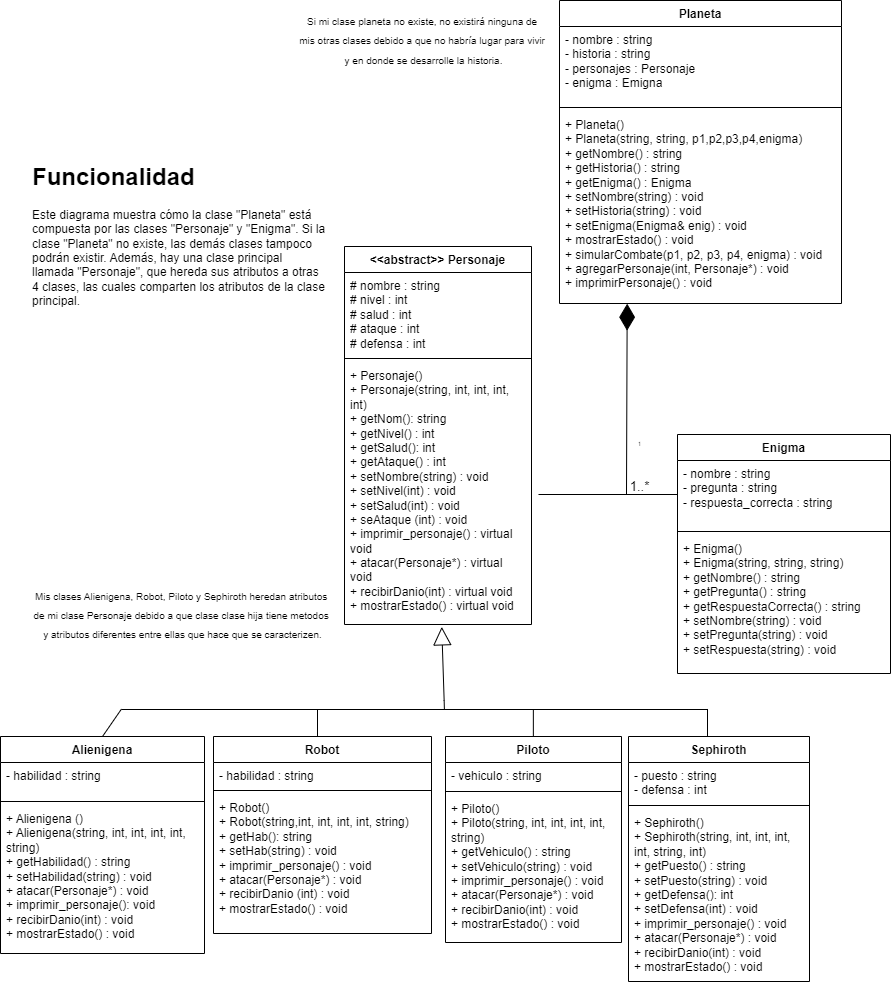

The diagram above was exported from draw.io. Its source (the exported page's mxGraphModel, read from the mxfile embedded in the PNG):
<mxGraphModel dx="1751" dy="1044" grid="0" gridSize="10" guides="1" tooltips="1" connect="1" arrows="1" fold="1" page="0" pageScale="1" pageWidth="827" pageHeight="1169" math="0" shadow="0">
  <root>
    <mxCell id="0" />
    <mxCell id="1" parent="0" />
    <mxCell id="QallxlFXFGSjbkEQSzgg-1" value="&amp;lt;&amp;lt;abstract&amp;gt;&amp;gt; Personaje" style="swimlane;fontStyle=1;align=center;verticalAlign=top;childLayout=stackLayout;horizontal=1;startSize=26;horizontalStack=0;resizeParent=1;resizeParentMax=0;resizeLast=0;collapsible=1;marginBottom=0;whiteSpace=wrap;html=1;" parent="1" vertex="1">
      <mxGeometry x="65" y="-117" width="187" height="378" as="geometry" />
    </mxCell>
    <mxCell id="QallxlFXFGSjbkEQSzgg-2" value="# nombre : string&lt;div&gt;# nivel : int&lt;/div&gt;&lt;div&gt;# salud : int&lt;/div&gt;&lt;div&gt;# ataque : int&lt;/div&gt;&lt;div&gt;# defensa : int&lt;/div&gt;" style="text;strokeColor=none;fillColor=none;align=left;verticalAlign=top;spacingLeft=4;spacingRight=4;overflow=hidden;rotatable=0;points=[[0,0.5],[1,0.5]];portConstraint=eastwest;whiteSpace=wrap;html=1;" parent="QallxlFXFGSjbkEQSzgg-1" vertex="1">
      <mxGeometry y="26" width="187" height="82" as="geometry" />
    </mxCell>
    <mxCell id="QallxlFXFGSjbkEQSzgg-3" value="" style="line;strokeWidth=1;fillColor=none;align=left;verticalAlign=middle;spacingTop=-1;spacingLeft=3;spacingRight=3;rotatable=0;labelPosition=right;points=[];portConstraint=eastwest;strokeColor=inherit;" parent="QallxlFXFGSjbkEQSzgg-1" vertex="1">
      <mxGeometry y="108" width="187" height="8" as="geometry" />
    </mxCell>
    <mxCell id="QallxlFXFGSjbkEQSzgg-4" value="&lt;div&gt;+ Personaje()&amp;nbsp;&lt;/div&gt;&lt;div&gt;+ Personaje(string, int, int, int, int)&amp;nbsp;&lt;/div&gt;&lt;div&gt;+ getNom(): string&lt;/div&gt;&lt;div&gt;+ getNivel() : int&lt;/div&gt;&lt;div&gt;+ getSalud(): int&lt;/div&gt;&lt;div&gt;+ getAtaque() : int&lt;/div&gt;&lt;div&gt;+ setNombre(string) : void&lt;/div&gt;&lt;div&gt;+ setNivel(int) : void&lt;/div&gt;&lt;div&gt;+ setSalud(int) : void&lt;/div&gt;&lt;div&gt;+ seAtaque (int) : void&lt;/div&gt;+ imprimir_personaje() : virtual void&lt;div&gt;+ atacar(Personaje*) : virtual void&lt;/div&gt;&lt;div&gt;+ recibirDanio(int) : virtual void&amp;nbsp;&lt;/div&gt;&lt;div&gt;+ mostrarEstado() : virtual void&lt;/div&gt;" style="text;strokeColor=none;fillColor=none;align=left;verticalAlign=top;spacingLeft=4;spacingRight=4;overflow=hidden;rotatable=0;points=[[0,0.5],[1,0.5]];portConstraint=eastwest;whiteSpace=wrap;html=1;" parent="QallxlFXFGSjbkEQSzgg-1" vertex="1">
      <mxGeometry y="116" width="187" height="262" as="geometry" />
    </mxCell>
    <mxCell id="QallxlFXFGSjbkEQSzgg-5" value="Sephiroth" style="swimlane;fontStyle=1;align=center;verticalAlign=top;childLayout=stackLayout;horizontal=1;startSize=26;horizontalStack=0;resizeParent=1;resizeParentMax=0;resizeLast=0;collapsible=1;marginBottom=0;whiteSpace=wrap;html=1;" parent="1" vertex="1">
      <mxGeometry x="349" y="373" width="181" height="245" as="geometry" />
    </mxCell>
    <mxCell id="QallxlFXFGSjbkEQSzgg-6" value="- puesto : string&lt;div&gt;- defensa : int&lt;/div&gt;" style="text;strokeColor=none;fillColor=none;align=left;verticalAlign=top;spacingLeft=4;spacingRight=4;overflow=hidden;rotatable=0;points=[[0,0.5],[1,0.5]];portConstraint=eastwest;whiteSpace=wrap;html=1;" parent="QallxlFXFGSjbkEQSzgg-5" vertex="1">
      <mxGeometry y="26" width="181" height="39" as="geometry" />
    </mxCell>
    <mxCell id="QallxlFXFGSjbkEQSzgg-7" value="" style="line;strokeWidth=1;fillColor=none;align=left;verticalAlign=middle;spacingTop=-1;spacingLeft=3;spacingRight=3;rotatable=0;labelPosition=right;points=[];portConstraint=eastwest;strokeColor=inherit;" parent="QallxlFXFGSjbkEQSzgg-5" vertex="1">
      <mxGeometry y="65" width="181" height="8" as="geometry" />
    </mxCell>
    <mxCell id="QallxlFXFGSjbkEQSzgg-8" value="&lt;div&gt;+ Sephiroth()&amp;nbsp;&lt;/div&gt;&lt;div&gt;+ Sephiroth(string, int, int, int, int, string, int&lt;span style=&quot;background-color: initial;&quot;&gt;)&amp;nbsp;&lt;/span&gt;&lt;/div&gt;&lt;div&gt;+ getPuesto() : string&lt;/div&gt;&lt;div&gt;+ setPuesto(string) : void&lt;/div&gt;&lt;div&gt;+ getDefensa(): int&lt;/div&gt;&lt;div&gt;+ setDefensa(int) : void&lt;/div&gt;&lt;div&gt;+ imprimir_personaje() : void&lt;/div&gt;&lt;div&gt;+ atacar(Personaje*) : void&lt;/div&gt;&lt;div&gt;+ recibirDanio(int) : void&lt;/div&gt;&lt;div&gt;+ mostrarEstado() : void&lt;/div&gt;" style="text;strokeColor=none;fillColor=none;align=left;verticalAlign=top;spacingLeft=4;spacingRight=4;overflow=hidden;rotatable=0;points=[[0,0.5],[1,0.5]];portConstraint=eastwest;whiteSpace=wrap;html=1;" parent="QallxlFXFGSjbkEQSzgg-5" vertex="1">
      <mxGeometry y="73" width="181" height="172" as="geometry" />
    </mxCell>
    <mxCell id="QallxlFXFGSjbkEQSzgg-9" value="Alienigena" style="swimlane;fontStyle=1;align=center;verticalAlign=top;childLayout=stackLayout;horizontal=1;startSize=26;horizontalStack=0;resizeParent=1;resizeParentMax=0;resizeLast=0;collapsible=1;marginBottom=0;whiteSpace=wrap;html=1;" parent="1" vertex="1">
      <mxGeometry x="-279" y="373" width="204" height="217" as="geometry" />
    </mxCell>
    <mxCell id="QallxlFXFGSjbkEQSzgg-10" value="- habilidad : string" style="text;strokeColor=none;fillColor=none;align=left;verticalAlign=top;spacingLeft=4;spacingRight=4;overflow=hidden;rotatable=0;points=[[0,0.5],[1,0.5]];portConstraint=eastwest;whiteSpace=wrap;html=1;" parent="QallxlFXFGSjbkEQSzgg-9" vertex="1">
      <mxGeometry y="26" width="204" height="35" as="geometry" />
    </mxCell>
    <mxCell id="QallxlFXFGSjbkEQSzgg-11" value="" style="line;strokeWidth=1;fillColor=none;align=left;verticalAlign=middle;spacingTop=-1;spacingLeft=3;spacingRight=3;rotatable=0;labelPosition=right;points=[];portConstraint=eastwest;strokeColor=inherit;" parent="QallxlFXFGSjbkEQSzgg-9" vertex="1">
      <mxGeometry y="61" width="204" height="8" as="geometry" />
    </mxCell>
    <mxCell id="QallxlFXFGSjbkEQSzgg-12" value="&lt;div&gt;+ Alienigena ()&amp;nbsp;&lt;/div&gt;&lt;div&gt;+ Alienigena(string, int, int, int, int, string)&lt;/div&gt;&lt;div&gt;+ getHabilidad() : string&lt;/div&gt;&lt;div&gt;&lt;span style=&quot;background-color: initial;&quot;&gt;+ setHabilidad(string) : void&lt;/span&gt;&lt;br&gt;&lt;/div&gt;&lt;div&gt;&lt;span style=&quot;background-color: initial;&quot;&gt;+ atacar(Personaje*) : void&lt;/span&gt;&lt;/div&gt;&lt;div&gt;&lt;span style=&quot;background-color: initial;&quot;&gt;+ imprimir_personaje(): void&lt;/span&gt;&lt;/div&gt;&lt;div&gt;&lt;span style=&quot;background-color: initial;&quot;&gt;+ recibirDanio(int) : void&lt;br&gt;+ mostrarEstado() : void&lt;/span&gt;&lt;/div&gt;&lt;div&gt;&lt;span style=&quot;background-color: initial;&quot;&gt;&lt;br&gt;&lt;/span&gt;&lt;/div&gt;" style="text;strokeColor=none;fillColor=none;align=left;verticalAlign=top;spacingLeft=4;spacingRight=4;overflow=hidden;rotatable=0;points=[[0,0.5],[1,0.5]];portConstraint=eastwest;whiteSpace=wrap;html=1;" parent="QallxlFXFGSjbkEQSzgg-9" vertex="1">
      <mxGeometry y="69" width="204" height="148" as="geometry" />
    </mxCell>
    <mxCell id="QallxlFXFGSjbkEQSzgg-13" value="Robot" style="swimlane;fontStyle=1;align=center;verticalAlign=top;childLayout=stackLayout;horizontal=1;startSize=26;horizontalStack=0;resizeParent=1;resizeParentMax=0;resizeLast=0;collapsible=1;marginBottom=0;whiteSpace=wrap;html=1;" parent="1" vertex="1">
      <mxGeometry x="-66" y="373" width="218" height="197" as="geometry" />
    </mxCell>
    <mxCell id="QallxlFXFGSjbkEQSzgg-14" value="&lt;div&gt;- habilidad : string&lt;/div&gt;" style="text;strokeColor=none;fillColor=none;align=left;verticalAlign=top;spacingLeft=4;spacingRight=4;overflow=hidden;rotatable=0;points=[[0,0.5],[1,0.5]];portConstraint=eastwest;whiteSpace=wrap;html=1;" parent="QallxlFXFGSjbkEQSzgg-13" vertex="1">
      <mxGeometry y="26" width="218" height="24" as="geometry" />
    </mxCell>
    <mxCell id="QallxlFXFGSjbkEQSzgg-15" value="" style="line;strokeWidth=1;fillColor=none;align=left;verticalAlign=middle;spacingTop=-1;spacingLeft=3;spacingRight=3;rotatable=0;labelPosition=right;points=[];portConstraint=eastwest;strokeColor=inherit;" parent="QallxlFXFGSjbkEQSzgg-13" vertex="1">
      <mxGeometry y="50" width="218" height="8" as="geometry" />
    </mxCell>
    <mxCell id="QallxlFXFGSjbkEQSzgg-16" value="&lt;div&gt;+ Robot()&amp;nbsp;&lt;/div&gt;&lt;div&gt;+ Robot(string,int, int, int, int, string)&lt;/div&gt;&lt;div&gt;&lt;span style=&quot;background-color: initial;&quot;&gt;+ getHab(): string&lt;/span&gt;&lt;br&gt;&lt;/div&gt;&lt;div&gt;&lt;span style=&quot;background-color: initial;&quot;&gt;+ setHab(string) : void&lt;/span&gt;&lt;br&gt;&lt;/div&gt;&lt;div&gt;&lt;span style=&quot;background-color: initial;&quot;&gt;+ imprimir_personaje() : void&lt;/span&gt;&lt;br&gt;&lt;/div&gt;&lt;div&gt;+ atacar(Personaje*) : void&lt;/div&gt;&lt;div&gt;+ recibirDanio (int) : void&lt;/div&gt;&lt;div&gt;+ mostrarEstado() : void&lt;/div&gt;" style="text;strokeColor=none;fillColor=none;align=left;verticalAlign=top;spacingLeft=4;spacingRight=4;overflow=hidden;rotatable=0;points=[[0,0.5],[1,0.5]];portConstraint=eastwest;whiteSpace=wrap;html=1;" parent="QallxlFXFGSjbkEQSzgg-13" vertex="1">
      <mxGeometry y="58" width="218" height="139" as="geometry" />
    </mxCell>
    <mxCell id="QallxlFXFGSjbkEQSzgg-17" value="Piloto" style="swimlane;fontStyle=1;align=center;verticalAlign=top;childLayout=stackLayout;horizontal=1;startSize=26;horizontalStack=0;resizeParent=1;resizeParentMax=0;resizeLast=0;collapsible=1;marginBottom=0;whiteSpace=wrap;html=1;" parent="1" vertex="1">
      <mxGeometry x="166" y="373" width="176" height="206" as="geometry" />
    </mxCell>
    <mxCell id="QallxlFXFGSjbkEQSzgg-18" value="- vehiculo : string" style="text;strokeColor=none;fillColor=none;align=left;verticalAlign=top;spacingLeft=4;spacingRight=4;overflow=hidden;rotatable=0;points=[[0,0.5],[1,0.5]];portConstraint=eastwest;whiteSpace=wrap;html=1;" parent="QallxlFXFGSjbkEQSzgg-17" vertex="1">
      <mxGeometry y="26" width="176" height="25" as="geometry" />
    </mxCell>
    <mxCell id="QallxlFXFGSjbkEQSzgg-19" value="" style="line;strokeWidth=1;fillColor=none;align=left;verticalAlign=middle;spacingTop=-1;spacingLeft=3;spacingRight=3;rotatable=0;labelPosition=right;points=[];portConstraint=eastwest;strokeColor=inherit;" parent="QallxlFXFGSjbkEQSzgg-17" vertex="1">
      <mxGeometry y="51" width="176" height="8" as="geometry" />
    </mxCell>
    <mxCell id="QallxlFXFGSjbkEQSzgg-20" value="&lt;div&gt;+ Piloto()&amp;nbsp;&lt;/div&gt;&lt;div&gt;+ Piloto(string, int, int, int, int, string&lt;span style=&quot;background-color: initial;&quot;&gt;)&amp;nbsp;&lt;/span&gt;&lt;/div&gt;&lt;div&gt;+ getVehiculo() : string&lt;/div&gt;&lt;div&gt;+ setVehiculo(string) : void&lt;/div&gt;&lt;div&gt;+ imprimir_personaje() : void&lt;/div&gt;&lt;div&gt;+ atacar(Personaje*) : void&lt;/div&gt;&lt;div&gt;+ recibirDanio(int) : void&lt;/div&gt;&lt;div&gt;+ mostrarEstado() : void&lt;/div&gt;" style="text;strokeColor=none;fillColor=none;align=left;verticalAlign=top;spacingLeft=4;spacingRight=4;overflow=hidden;rotatable=0;points=[[0,0.5],[1,0.5]];portConstraint=eastwest;whiteSpace=wrap;html=1;" parent="QallxlFXFGSjbkEQSzgg-17" vertex="1">
      <mxGeometry y="59" width="176" height="147" as="geometry" />
    </mxCell>
    <mxCell id="QallxlFXFGSjbkEQSzgg-21" value="Planeta" style="swimlane;fontStyle=1;align=center;verticalAlign=top;childLayout=stackLayout;horizontal=1;startSize=26;horizontalStack=0;resizeParent=1;resizeParentMax=0;resizeLast=0;collapsible=1;marginBottom=0;whiteSpace=wrap;html=1;" parent="1" vertex="1">
      <mxGeometry x="280" y="-363" width="282" height="303" as="geometry" />
    </mxCell>
    <mxCell id="QallxlFXFGSjbkEQSzgg-22" value="- nombre : string&lt;div&gt;&lt;span style=&quot;background-color: initial;&quot;&gt;- historia : string&lt;/span&gt;&lt;div&gt;- personajes : Personaje&lt;br&gt;&lt;/div&gt;&lt;/div&gt;&lt;div&gt;- enigma : Emigna&lt;/div&gt;" style="text;strokeColor=none;fillColor=none;align=left;verticalAlign=top;spacingLeft=4;spacingRight=4;overflow=hidden;rotatable=0;points=[[0,0.5],[1,0.5]];portConstraint=eastwest;whiteSpace=wrap;html=1;" parent="QallxlFXFGSjbkEQSzgg-21" vertex="1">
      <mxGeometry y="26" width="282" height="77" as="geometry" />
    </mxCell>
    <mxCell id="QallxlFXFGSjbkEQSzgg-23" value="" style="line;strokeWidth=1;fillColor=none;align=left;verticalAlign=middle;spacingTop=-1;spacingLeft=3;spacingRight=3;rotatable=0;labelPosition=right;points=[];portConstraint=eastwest;strokeColor=inherit;" parent="QallxlFXFGSjbkEQSzgg-21" vertex="1">
      <mxGeometry y="103" width="282" height="8" as="geometry" />
    </mxCell>
    <mxCell id="QallxlFXFGSjbkEQSzgg-24" value="&lt;div&gt;&lt;div&gt;+ Planeta()&amp;nbsp;&lt;/div&gt;&lt;div&gt;+ Planeta(string, string, p1,p2,p3,p4,enigma)&amp;nbsp;&lt;/div&gt;&lt;div&gt;+ getNombre() : string&lt;/div&gt;&lt;div&gt;&lt;span style=&quot;background-color: initial;&quot;&gt;+ getHistoria() : string&lt;/span&gt;&lt;span style=&quot;background-color: initial;&quot;&gt;&amp;nbsp;&lt;/span&gt;&lt;/div&gt;&lt;div&gt;&lt;span style=&quot;background-color: initial;&quot;&gt;+ getEnigma() : Enigma&lt;/span&gt;&lt;/div&gt;&lt;div&gt;+ setNombre(string) : void&lt;/div&gt;&lt;div&gt;+ setHistoria(string) : void&lt;/div&gt;&lt;/div&gt;&lt;div&gt;+ setEnigma(Enigma&amp;amp; enig) : void&lt;/div&gt;&lt;div&gt;+ mostrarEstado() : void&lt;br&gt;&lt;/div&gt;&lt;div&gt;+ simularCombate(p1, p2, p3, p4, enigma) : void&lt;/div&gt;&lt;div&gt;+ agregarPersonaje(int, Personaje*) : void&lt;/div&gt;&lt;div&gt;+ imprimirPersonaje() : void&lt;/div&gt;" style="text;strokeColor=none;fillColor=none;align=left;verticalAlign=top;spacingLeft=4;spacingRight=4;overflow=hidden;rotatable=0;points=[[0,0.5],[1,0.5]];portConstraint=eastwest;whiteSpace=wrap;html=1;" parent="QallxlFXFGSjbkEQSzgg-21" vertex="1">
      <mxGeometry y="111" width="282" height="192" as="geometry" />
    </mxCell>
    <mxCell id="QallxlFXFGSjbkEQSzgg-26" value="Enigma" style="swimlane;fontStyle=1;align=center;verticalAlign=top;childLayout=stackLayout;horizontal=1;startSize=26;horizontalStack=0;resizeParent=1;resizeParentMax=0;resizeLast=0;collapsible=1;marginBottom=0;whiteSpace=wrap;html=1;" parent="1" vertex="1">
      <mxGeometry x="398" y="71" width="213" height="239" as="geometry">
        <mxRectangle x="413" y="120" width="76" height="26" as="alternateBounds" />
      </mxGeometry>
    </mxCell>
    <mxCell id="QallxlFXFGSjbkEQSzgg-27" value="- nombre : string&lt;div&gt;- pregunta : string&lt;/div&gt;&lt;div&gt;- respuesta_correcta : string&amp;nbsp;&lt;/div&gt;" style="text;strokeColor=none;fillColor=none;align=left;verticalAlign=top;spacingLeft=4;spacingRight=4;overflow=hidden;rotatable=0;points=[[0,0.5],[1,0.5]];portConstraint=eastwest;whiteSpace=wrap;html=1;" parent="QallxlFXFGSjbkEQSzgg-26" vertex="1">
      <mxGeometry y="26" width="213" height="67" as="geometry" />
    </mxCell>
    <mxCell id="QallxlFXFGSjbkEQSzgg-28" value="" style="line;strokeWidth=1;fillColor=none;align=left;verticalAlign=middle;spacingTop=-1;spacingLeft=3;spacingRight=3;rotatable=0;labelPosition=right;points=[];portConstraint=eastwest;strokeColor=inherit;" parent="QallxlFXFGSjbkEQSzgg-26" vertex="1">
      <mxGeometry y="93" width="213" height="8" as="geometry" />
    </mxCell>
    <mxCell id="QallxlFXFGSjbkEQSzgg-29" value="&lt;div&gt;+ Enigma()&amp;nbsp;&lt;/div&gt;&lt;div&gt;+ Enigma(string, string, string)&amp;nbsp;&lt;/div&gt;&lt;div&gt;+ getNombre() : string&lt;/div&gt;&lt;div&gt;+ getPregunta() : string&lt;/div&gt;&lt;div&gt;+ getRespuestaCorrecta() : string&lt;/div&gt;&lt;div&gt;+ setNombre(string) : void&lt;/div&gt;&lt;div&gt;+ setPregunta(string) : void&lt;/div&gt;&lt;div&gt;+ setRespuesta(string) : void&lt;/div&gt;" style="text;strokeColor=none;fillColor=none;align=left;verticalAlign=top;spacingLeft=4;spacingRight=4;overflow=hidden;rotatable=0;points=[[0,0.5],[1,0.5]];portConstraint=eastwest;whiteSpace=wrap;html=1;" parent="QallxlFXFGSjbkEQSzgg-26" vertex="1">
      <mxGeometry y="101" width="213" height="138" as="geometry" />
    </mxCell>
    <mxCell id="_esSZMGmvaFweKxJ5SL_-8" value="" style="line;strokeWidth=1;fillColor=none;align=left;verticalAlign=middle;spacingTop=-1;spacingLeft=3;spacingRight=3;rotatable=0;labelPosition=right;points=[];portConstraint=eastwest;strokeColor=inherit;" parent="1" vertex="1">
      <mxGeometry x="259" y="127" width="139" height="8" as="geometry" />
    </mxCell>
    <mxCell id="_esSZMGmvaFweKxJ5SL_-9" value="" style="endArrow=diamondThin;endFill=1;endSize=24;html=1;rounded=0;fontSize=12;curved=1;entryX=0.24;entryY=1.001;entryDx=0;entryDy=0;entryPerimeter=0;exitX=0.633;exitY=0.477;exitDx=0;exitDy=0;exitPerimeter=0;" parent="1" source="_esSZMGmvaFweKxJ5SL_-8" target="QallxlFXFGSjbkEQSzgg-24" edge="1">
      <mxGeometry width="160" relative="1" as="geometry">
        <mxPoint x="264" y="131" as="sourcePoint" />
        <mxPoint x="293" y="115" as="targetPoint" />
        <Array as="points" />
      </mxGeometry>
    </mxCell>
    <mxCell id="_esSZMGmvaFweKxJ5SL_-10" value="" style="line;strokeWidth=1;fillColor=none;align=left;verticalAlign=middle;spacingTop=-1;spacingLeft=3;spacingRight=3;rotatable=0;labelPosition=right;points=[];portConstraint=eastwest;strokeColor=inherit;" parent="1" vertex="1">
      <mxGeometry x="-158" y="342" width="586" height="8" as="geometry" />
    </mxCell>
    <mxCell id="_esSZMGmvaFweKxJ5SL_-16" value="" style="endArrow=block;endSize=16;endFill=0;html=1;rounded=0;fontSize=12;curved=1;exitX=0.551;exitY=0.478;exitDx=0;exitDy=0;exitPerimeter=0;entryX=0.52;entryY=1.009;entryDx=0;entryDy=0;entryPerimeter=0;" parent="1" source="_esSZMGmvaFweKxJ5SL_-10" target="QallxlFXFGSjbkEQSzgg-4" edge="1">
      <mxGeometry width="160" relative="1" as="geometry">
        <mxPoint x="164.35799999999986" y="345.408" as="sourcePoint" />
        <mxPoint x="164.65" y="319" as="targetPoint" />
        <Array as="points">
          <mxPoint x="164.65" y="337" />
        </Array>
      </mxGeometry>
    </mxCell>
    <mxCell id="_esSZMGmvaFweKxJ5SL_-17" value="" style="endArrow=none;html=1;rounded=0;fontSize=12;startSize=8;endSize=8;curved=1;entryX=0;entryY=0.438;entryDx=0;entryDy=0;entryPerimeter=0;exitX=0.5;exitY=0;exitDx=0;exitDy=0;" parent="1" source="QallxlFXFGSjbkEQSzgg-9" target="_esSZMGmvaFweKxJ5SL_-10" edge="1">
      <mxGeometry width="50" height="50" relative="1" as="geometry">
        <mxPoint x="-157" y="372" as="sourcePoint" />
        <mxPoint x="-157" y="345" as="targetPoint" />
      </mxGeometry>
    </mxCell>
    <mxCell id="_esSZMGmvaFweKxJ5SL_-20" value="" style="endArrow=none;html=1;rounded=0;fontSize=12;startSize=8;endSize=8;curved=1;exitX=0.54;exitY=0;exitDx=0;exitDy=0;exitPerimeter=0;entryX=1;entryY=0.435;entryDx=0;entryDy=0;entryPerimeter=0;" parent="1" target="_esSZMGmvaFweKxJ5SL_-10" edge="1">
      <mxGeometry width="50" height="50" relative="1" as="geometry">
        <mxPoint x="428" y="373" as="sourcePoint" />
        <mxPoint x="428" y="346" as="targetPoint" />
      </mxGeometry>
    </mxCell>
    <mxCell id="_esSZMGmvaFweKxJ5SL_-21" value="" style="endArrow=none;html=1;rounded=0;fontSize=12;startSize=8;endSize=8;curved=1;exitX=0.54;exitY=0;exitDx=0;exitDy=0;exitPerimeter=0;entryX=0;entryY=0.438;entryDx=0;entryDy=0;entryPerimeter=0;" parent="1" edge="1">
      <mxGeometry width="50" height="50" relative="1" as="geometry">
        <mxPoint x="38" y="373" as="sourcePoint" />
        <mxPoint x="38" y="346" as="targetPoint" />
      </mxGeometry>
    </mxCell>
    <mxCell id="_esSZMGmvaFweKxJ5SL_-22" value="" style="endArrow=none;html=1;rounded=0;fontSize=12;startSize=8;endSize=8;curved=1;exitX=0.54;exitY=0;exitDx=0;exitDy=0;exitPerimeter=0;entryX=0;entryY=0.438;entryDx=0;entryDy=0;entryPerimeter=0;" parent="1" edge="1">
      <mxGeometry width="50" height="50" relative="1" as="geometry">
        <mxPoint x="253.85" y="373" as="sourcePoint" />
        <mxPoint x="253.85" y="346" as="targetPoint" />
      </mxGeometry>
    </mxCell>
    <mxCell id="_esSZMGmvaFweKxJ5SL_-23" style="edgeStyle=none;curved=1;rounded=0;orthogonalLoop=1;jettySize=auto;html=1;exitX=0.75;exitY=0;exitDx=0;exitDy=0;fontSize=12;startSize=8;endSize=8;" parent="1" source="QallxlFXFGSjbkEQSzgg-26" target="QallxlFXFGSjbkEQSzgg-26" edge="1">
      <mxGeometry relative="1" as="geometry" />
    </mxCell>
    <mxCell id="_esSZMGmvaFweKxJ5SL_-25" value="&lt;font style=&quot;font-size: 6px;&quot;&gt;1&lt;/font&gt;" style="text;html=1;align=center;verticalAlign=middle;resizable=0;points=[];autosize=1;strokeColor=none;fillColor=none;fontSize=16;" parent="1" vertex="1">
      <mxGeometry x="349" y="61" width="21" height="31" as="geometry" />
    </mxCell>
    <mxCell id="_esSZMGmvaFweKxJ5SL_-26" value="&lt;font style=&quot;font-size: 13px;&quot;&gt;1..*&lt;/font&gt;" style="text;html=1;align=center;verticalAlign=middle;resizable=0;points=[];autosize=1;strokeColor=none;fillColor=none;fontSize=16;" parent="1" vertex="1">
      <mxGeometry x="340.5" y="106" width="38" height="31" as="geometry" />
    </mxCell>
    <mxCell id="_esSZMGmvaFweKxJ5SL_-28" style="edgeStyle=none;curved=1;rounded=0;orthogonalLoop=1;jettySize=auto;html=1;exitX=0.75;exitY=0;exitDx=0;exitDy=0;fontSize=12;startSize=8;endSize=8;" parent="1" source="QallxlFXFGSjbkEQSzgg-1" target="QallxlFXFGSjbkEQSzgg-1" edge="1">
      <mxGeometry relative="1" as="geometry" />
    </mxCell>
    <mxCell id="_esSZMGmvaFweKxJ5SL_-29" value="&lt;font style=&quot;font-size: 10px;&quot;&gt;Si mi clase planeta no existe, no existirá ninguna de&amp;nbsp;&lt;/font&gt;&lt;div style=&quot;&quot;&gt;&lt;font style=&quot;font-size: 10px;&quot;&gt;mis otras clases debido a que no habría lugar para vivir&amp;nbsp;&lt;/font&gt;&lt;/div&gt;&lt;div style=&quot;&quot;&gt;&lt;font style=&quot;font-size: 10px;&quot;&gt;y en donde se desarrolle la historia.&lt;/font&gt;&lt;/div&gt;&lt;div style=&quot;font-size: 6px;&quot;&gt;&lt;font style=&quot;font-size: 6px;&quot;&gt;&lt;br&gt;&lt;/font&gt;&lt;/div&gt;" style="text;html=1;align=center;verticalAlign=middle;resizable=0;points=[];autosize=1;strokeColor=none;fillColor=none;fontSize=16;" parent="1" vertex="1">
      <mxGeometry x="11" y="-359" width="266" height="77" as="geometry" />
    </mxCell>
    <mxCell id="_esSZMGmvaFweKxJ5SL_-30" value="&lt;font style=&quot;font-size: 10px;&quot;&gt;Mis clases Alienigena, Robot, Piloto y Sephiroth heredan atributos&amp;nbsp;&lt;/font&gt;&lt;div&gt;&lt;font style=&quot;font-size: 10px;&quot;&gt;de mi clase Personaje debido a que clase clase hija tiene metodos&amp;nbsp;&lt;/font&gt;&lt;/div&gt;&lt;div&gt;&lt;font style=&quot;font-size: 10px;&quot;&gt;y atributos diferentes entre ellas que hace que se caracterizen.&lt;/font&gt;&lt;/div&gt;" style="text;html=1;align=center;verticalAlign=middle;resizable=0;points=[];autosize=1;strokeColor=none;fillColor=none;fontSize=16;" parent="1" vertex="1">
      <mxGeometry x="-255" y="215" width="316" height="70" as="geometry" />
    </mxCell>
    <mxCell id="0rJ-4UH7uqQt9VyiuD_A-1" value="&lt;h1 style=&quot;margin-top: 0px;&quot;&gt;Funcionalidad&lt;/h1&gt;&lt;p&gt;Este diagrama muestra cómo la clase &quot;Planeta&quot; está compuesta por las clases &quot;Personaje&quot; y &quot;Enigma&quot;. Si la clase &quot;Planeta&quot; no existe, las demás clases tampoco podrán existir. Además, hay una clase principal llamada &quot;Personaje&quot;, que hereda sus atributos a otras 4 clases, las cuales comparten los atributos de la clase principal.&lt;/p&gt;&lt;p&gt;&lt;br&gt;&lt;/p&gt;&lt;p&gt;&lt;br&gt;&lt;/p&gt;&lt;p&gt;&lt;br&gt;&lt;/p&gt;&lt;p&gt;&lt;br&gt;&lt;/p&gt;&lt;p&gt;&lt;br&gt;&lt;/p&gt;&lt;p&gt;&lt;br&gt;&lt;/p&gt;" style="text;html=1;whiteSpace=wrap;overflow=hidden;rounded=0;" parent="1" vertex="1">
      <mxGeometry x="-249" y="-207" width="296" height="230" as="geometry" />
    </mxCell>
  </root>
</mxGraphModel>